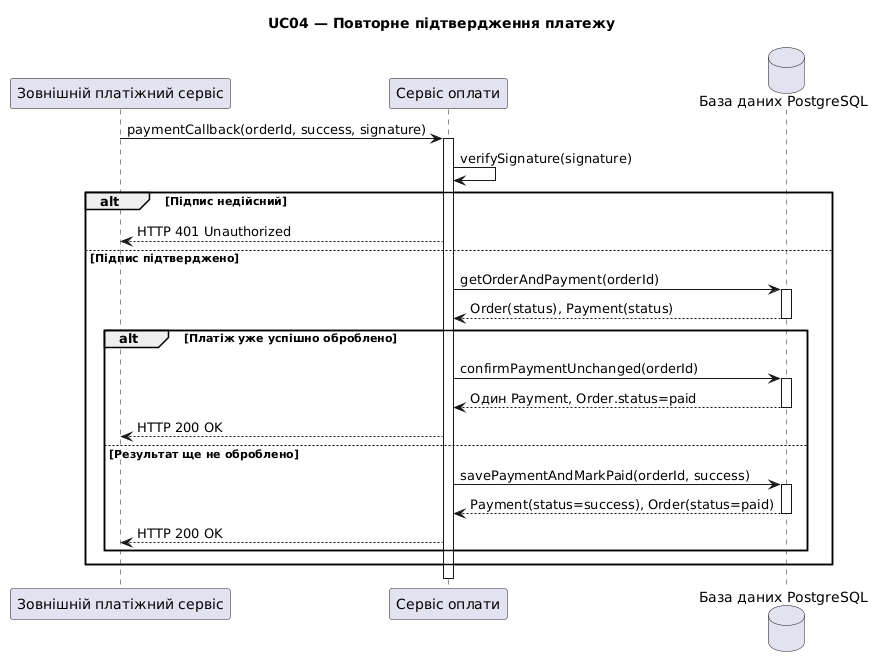

The diagram above was rendered by PlantUML. Its source (embedded in the PNG):
@startuml
title UC04 — Повторне підтвердження платежу

participant "Зовнішній платіжний сервіс" as Gateway
participant "Сервіс оплати" as PaymentService
database "База даних PostgreSQL" as DB

Gateway -> PaymentService: paymentCallback(orderId, success, signature)
activate PaymentService

PaymentService -> PaymentService: verifySignature(signature)

alt Підпис недійсний
    PaymentService --> Gateway: HTTP 401 Unauthorized
else Підпис підтверджено
    PaymentService -> DB: getOrderAndPayment(orderId)
    activate DB
 DB --> PaymentService: Order(status), Payment(status)
    deactivate DB

    alt Платіж уже успішно оброблено
        PaymentService -> DB: confirmPaymentUnchanged(orderId)
        activate DB
        DB --> PaymentService: Один Payment, Order.status=paid
        deactivate DB

        PaymentService --> Gateway: HTTP 200 OK
    else Результат ще не оброблено
        PaymentService -> DB: savePaymentAndMarkPaid(orderId, success)
        activate DB
        DB --> PaymentService: Payment(status=success), Order(status=paid)
        deactivate DB

        PaymentService --> Gateway: HTTP 200 OK
    end
end

deactivate PaymentService
@enduml